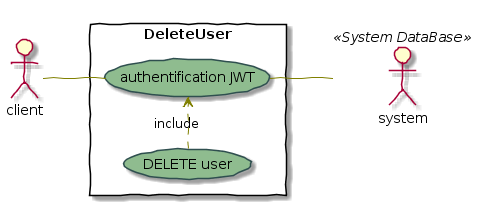

The diagram above was rendered by PlantUML. Its source (embedded in the PNG):
@startuml
skinparam handwritten true

skinparam usecase {
	BackgroundColor DarkSeaGreen
	BorderColor DarkSlateGray

	BackgroundColor<< Main >> YellowGreen
	BorderColor<< Main >> YellowGreen
	
	ArrowColor Olive
	ActorBorderColor black
	ActorFontName Courier

	ActorBackgroundColor<< Human >> Gold
}


left to right direction
skinparam packageStyle rectangle
actor client
:system: as MySql << System DataBase >> 
rectangle DeleteUser {
  client -- (authentification JWT) 
  (DELETE user) .> (authentification JWT) : include
  (authentification JWT)-- MySql << System DataBase >> 
}
@enduml